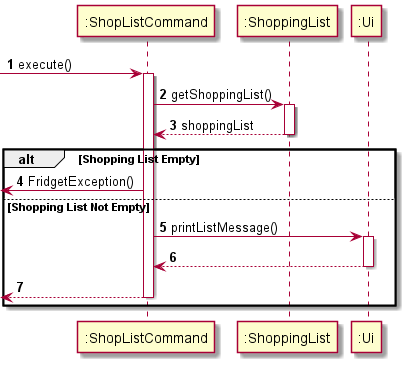

The diagram above was rendered by PlantUML. Its source (embedded in the PNG):
@startuml
'https://plantuml.com/sequence-diagram

autonumber

-> ":ShopListCommand": execute()
activate ":ShopListCommand"

":ShopListCommand" -> ":ShoppingList": getShoppingList()
activate ":ShoppingList"
":ShopListCommand" <-- ":ShoppingList": shoppingList
deactivate ":ShoppingList"

alt Shopping List Empty

    <- ":ShopListCommand": FridgetException()

else Shopping List Not Empty

    ":ShopListCommand" -> ":Ui": printListMessage()
    activate ":Ui"
    ":ShopListCommand" <-- ":Ui"
    deactivate ":Ui"

    <-- ":ShopListCommand"
    deactivate ":ShopListCommand"
end

@enduml